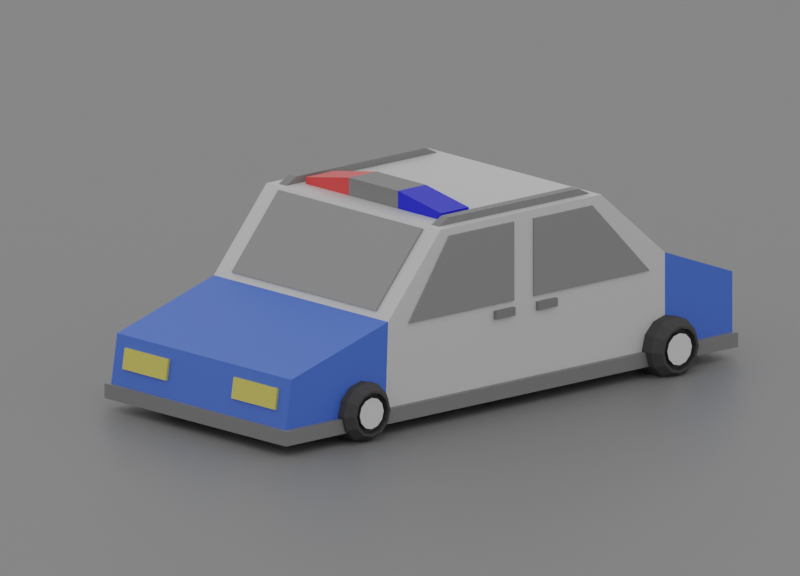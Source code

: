 # Source: Police_car.blend  (saved by Blender 2.92.15; exported with 4.5.12 LTS)
import bpy
from mathutils import Matrix  # noqa: F401  (used for matrix-valued properties, if any)

bpy.ops.wm.read_factory_settings(use_empty=True)
scene = bpy.context.scene
scene.name = 'Scene'

# ---- collections
col_collection = bpy.data.collections.new('Collection'); scene.collection.children.link(col_collection)

# ---- materials (node trees are filled in below, after node groups)
mat_material_007 = bpy.data.materials.new('Material.007')
mat_material_007.use_transparent_shadow = False
mat_material_008 = bpy.data.materials.new('Material.008')
mat_material_008.use_transparent_shadow = False
mat_material_001 = bpy.data.materials.new('Material.001')
mat_material_001.use_transparent_shadow = False
mat_material_006 = bpy.data.materials.new('Material.006')
mat_material_006.use_transparent_shadow = False
mat_material_005 = bpy.data.materials.new('Material.005')
mat_material_005.use_transparent_shadow = False
mat_material_004 = bpy.data.materials.new('Material.004')
mat_material_004.use_transparent_shadow = False
mat_material_002 = bpy.data.materials.new('Material.002')
mat_material_002.use_transparent_shadow = False
mat_tire_001 = bpy.data.materials.new('tire.001')
mat_tire_001.alpha_threshold = 0.0
mat_tire_001.use_transparent_shadow = False
mat_tire_001.diffuse_color = (0.07658, 0.07658, 0.07658, 1.0)
mat_tire_001.roughness = 0.5
mat_wheelhub_001 = bpy.data.materials.new('wheelhub.001')
mat_wheelhub_001.alpha_threshold = 0.0
mat_wheelhub_001.use_transparent_shadow = False
mat_wheelhub_001.roughness = 0.5
mat_axle_001 = bpy.data.materials.new('axle.001')
mat_axle_001.alpha_threshold = 0.0
mat_axle_001.use_transparent_shadow = False
mat_axle_001.diffuse_color = (0.06372, 0.06372, 0.06372, 1.0)
mat_axle_001.roughness = 0.5
mat_material_003 = bpy.data.materials.new('Material.003')
mat_material_003.use_transparent_shadow = False

# ---- material node trees
mat_material_007.use_nodes = True; mat_material_007.node_tree.nodes.clear()
_N = mat_material_007.node_tree.nodes; _L = mat_material_007.node_tree.links
n0 = _N.new('ShaderNodeBsdfPrincipled'); n0.name = 'Principled BSDF'; n0.location = (10, 300)
n0.distribution = 'GGX'
n0.subsurface_method = 'BURLEY'
n0.inputs[0].default_value = (0.06487, 0.1679, 0.8, 1.0)
n0.inputs[3].default_value = 1.45
n0.inputs[27].default_value = (0.0, 0.0, 0.0, 1.0)
n0.inputs[28].default_value = 1.0
n1 = _N.new('ShaderNodeOutputMaterial'); n1.name = 'Material Output'; n1.location = (300, 300)
_L.new(n0.outputs[0], n1.inputs[0])
n1.is_active_output = True
mat_material_008.use_nodes = True; mat_material_008.node_tree.nodes.clear()
_N = mat_material_008.node_tree.nodes; _L = mat_material_008.node_tree.links
n0 = _N.new('ShaderNodeBsdfPrincipled'); n0.name = 'Principled BSDF'; n0.location = (10, 300)
n0.distribution = 'GGX'
n0.subsurface_method = 'BURLEY'
n0.inputs[0].default_value = (0.6982, 0.6982, 0.6982, 1.0)
n0.inputs[3].default_value = 1.45
n0.inputs[27].default_value = (0.0, 0.0, 0.0, 1.0)
n0.inputs[28].default_value = 1.0
n1 = _N.new('ShaderNodeOutputMaterial'); n1.name = 'Material Output'; n1.location = (300, 300)
_L.new(n0.outputs[0], n1.inputs[0])
n1.is_active_output = True
mat_material_001.use_nodes = True; mat_material_001.node_tree.nodes.clear()
_N = mat_material_001.node_tree.nodes; _L = mat_material_001.node_tree.links
n0 = _N.new('ShaderNodeBsdfPrincipled'); n0.name = 'Principled BSDF'; n0.location = (10, 300)
n0.distribution = 'GGX'
n0.subsurface_method = 'BURLEY'
n0.inputs[0].default_value = (0.2883, 0.2883, 0.2883, 1.0)
n0.inputs[1].default_value = 0.06618
n0.inputs[2].default_value = 0.0
n0.inputs[3].default_value = 1.45
n0.inputs[27].default_value = (0.0, 0.0, 0.0, 1.0)
n0.inputs[28].default_value = 1.0
n1 = _N.new('ShaderNodeOutputMaterial'); n1.name = 'Material Output'; n1.location = (300, 300)
_L.new(n0.outputs[0], n1.inputs[0])
n1.is_active_output = True
mat_material_006.use_nodes = True; mat_material_006.node_tree.nodes.clear()
_N = mat_material_006.node_tree.nodes; _L = mat_material_006.node_tree.links
n0 = _N.new('ShaderNodeBsdfPrincipled'); n0.name = 'Principled BSDF'; n0.location = (10, 300)
n0.distribution = 'GGX'
n0.subsurface_method = 'BURLEY'
n0.inputs[0].default_value = (0.214, 0.214, 0.214, 1.0)
n0.inputs[3].default_value = 1.45
n0.inputs[27].default_value = (0.0, 0.0, 0.0, 1.0)
n0.inputs[28].default_value = 1.0
n1 = _N.new('ShaderNodeOutputMaterial'); n1.name = 'Material Output'; n1.location = (300, 300)
_L.new(n0.outputs[0], n1.inputs[0])
n1.is_active_output = True
mat_material_005.use_nodes = True; mat_material_005.node_tree.nodes.clear()
_N = mat_material_005.node_tree.nodes; _L = mat_material_005.node_tree.links
n0 = _N.new('ShaderNodeBsdfPrincipled'); n0.name = 'Principled BSDF'; n0.location = (10, 300)
n0.distribution = 'GGX'
n0.subsurface_method = 'BURLEY'
n0.inputs[0].default_value = (0.004721, 0.009658, 0.8, 1.0)
n0.inputs[3].default_value = 1.45
n0.inputs[27].default_value = (0.0, 0.0, 0.0, 1.0)
n0.inputs[28].default_value = 1.0
n1 = _N.new('ShaderNodeOutputMaterial'); n1.name = 'Material Output'; n1.location = (300, 300)
_L.new(n0.outputs[0], n1.inputs[0])
n1.is_active_output = True
mat_material_004.use_nodes = True; mat_material_004.node_tree.nodes.clear()
_N = mat_material_004.node_tree.nodes; _L = mat_material_004.node_tree.links
n0 = _N.new('ShaderNodeBsdfPrincipled'); n0.name = 'Principled BSDF'; n0.location = (10, 300)
n0.distribution = 'GGX'
n0.subsurface_method = 'BURLEY'
n0.inputs[0].default_value = (0.9047, 0.05781, 0.05781, 1.0)
n0.inputs[3].default_value = 1.45
n0.inputs[27].default_value = (0.0, 0.0, 0.0, 1.0)
n0.inputs[28].default_value = 1.0
n1 = _N.new('ShaderNodeOutputMaterial'); n1.name = 'Material Output'; n1.location = (300, 300)
_L.new(n0.outputs[0], n1.inputs[0])
n1.is_active_output = True
mat_material_002.use_nodes = True; mat_material_002.node_tree.nodes.clear()
_N = mat_material_002.node_tree.nodes; _L = mat_material_002.node_tree.links
n0 = _N.new('ShaderNodeBsdfPrincipled'); n0.name = 'Principled BSDF'; n0.location = (10, 300)
n0.distribution = 'GGX'
n0.subsurface_method = 'BURLEY'
n0.inputs[0].default_value = (0.8, 0.6861, 0.1371, 1.0)
n0.inputs[1].default_value = 0.1765
n0.inputs[3].default_value = 1.45
n0.inputs[27].default_value = (0.0, 0.0, 0.0, 1.0)
n0.inputs[28].default_value = 1.0
n1 = _N.new('ShaderNodeOutputMaterial'); n1.name = 'Material Output'; n1.location = (300, 300)
_L.new(n0.outputs[0], n1.inputs[0])
n1.is_active_output = True
mat_material_003.use_nodes = True; mat_material_003.node_tree.nodes.clear()
_N = mat_material_003.node_tree.nodes; _L = mat_material_003.node_tree.links
n0 = _N.new('ShaderNodeBsdfPrincipled'); n0.name = 'Principled BSDF'; n0.location = (10, 300)
n0.distribution = 'GGX'
n0.subsurface_method = 'BURLEY'
n0.inputs[0].default_value = (0.214, 0.214, 0.214, 1.0)
n0.inputs[3].default_value = 1.45
n0.inputs[27].default_value = (0.0, 0.0, 0.0, 1.0)
n0.inputs[28].default_value = 1.0
n1 = _N.new('ShaderNodeOutputMaterial'); n1.name = 'Material Output'; n1.location = (300, 300)
_L.new(n0.outputs[0], n1.inputs[0])
n1.is_active_output = True

# ---- world
world_world = bpy.data.worlds.new('World'); scene.world = world_world
world_world.use_nodes = True; world_world.node_tree.nodes.clear()
_N = world_world.node_tree.nodes; _L = world_world.node_tree.links
n0 = _N.new('ShaderNodeOutputWorld'); n0.name = 'World Output'; n0.location = (300, 300)
n1 = _N.new('ShaderNodeBackground'); n1.name = 'Background'; n1.location = (10, 300)
n1.inputs[0].default_value = (1.0, 1.0, 1.0, 1.0)
n1.inputs[1].default_value = 0.7
_L.new(n1.outputs[0], n0.inputs[0])
n0.is_active_output = True
world_world.color = (0.05088, 0.05088, 0.05088)
world_world.use_sun_shadow = False
world_world.sun_shadow_jitter_overblur = 0.0

# ---- cameras
cam_camera = bpy.data.cameras.new('Camera')
cam_camera.type = 'ORTHO'
cam_camera.ortho_scale = 7.4

# ---- meshes
me_cube_008 = bpy.data.meshes.new('Cube.008')
me_cube_008.from_pydata([(-1.0, -1.0, -1.0), (-1.0, -1.0, 0.6557), (-1.0, 1.0, -1.0), (-1.0, 1.0, 0.6557), (1.0, -1.0, -1.0), (1.0, -1.0, 0.6557), (1.0, 1.0, -1.0), (1.0, 1.0, 0.6557), (1.692, -1.0, -1.0), (1.658, -1.0, -0.112), (1.692, 1.0, -1.0), (1.658, 1.0, -0.112), (-1.797, -1.0, -1.0), (-1.797, -1.0, -0.0291), (-1.797, 1.0, -1.0), (-1.797, 1.0, -0.0291), (2.952, -1.0, -0.9996), (2.866, -1.0, -0.461), (2.952, 1.0, -0.9996), (2.866, 1.0, -0.461), (-2.64, -1.0, -1.0), (-2.64, -1.0, -0.353), (-2.64, 1.0, -1.0), (-2.64, 1.0, -0.353), (-1.78, -0.8568, -0.002368), (-1.023, -0.8568, 0.6511), (-1.78, 0.8568, -0.002368), (-1.023, 0.8568, 0.6511), (-1.74, -0.8568, -0.04793), (-0.9833, -0.8568, 0.6055), (-1.74, 0.8568, -0.04793), (-0.9833, 0.8568, 0.6055), (1.586, -0.8264, -0.08154), (1.002, -0.8264, 0.6028), (1.586, 0.8264, -0.08154), (1.002, 0.8264, 0.6028), (1.627, -0.8264, -0.04669), (1.043, -0.8264, 0.6377), (1.627, 0.8264, -0.04669), (1.043, 0.8264, 0.6377), (0.1, -1.017, -0.1666), (0.1, -1.017, 0.5857), (0.1, -0.85, -0.1666), (0.1, -0.85, 0.5857), (1.411, -1.017, -0.1666), (0.9, -1.017, 0.5857), (1.411, -0.85, -0.1666), (0.9, -0.85, 0.5857), (-1.592, -1.017, -0.1666), (-0.8777, -1.017, 0.5743), (-1.592, -0.85, -0.1666), (-0.8777, -0.85, 0.5743), (-0.15, -1.017, -0.1666), (-0.15, -1.017, 0.5743), (-0.15, -0.85, -0.1666), (-0.15, -0.85, 0.5743), (-1.592, 0.85, -0.1666), (-0.8777, 0.85, 0.5743), (-1.592, 1.017, -0.1666), (-0.8777, 1.017, 0.5743), (-0.15, 0.85, -0.1666), (-0.15, 0.85, 0.5743), (-0.15, 1.017, -0.1666), (-0.15, 1.017, 0.5743), (0.1, 0.85, -0.1666), (0.1, 0.85, 0.5857), (0.1, 1.017, -0.1666), (0.1, 1.017, 0.5857), (1.411, 0.85, -0.1666), (0.9, 0.85, 0.5857), (1.411, 1.017, -0.1666), (0.9, 1.017, 0.5857), (0.4062, -0.2811, 0.599), (0.4062, -0.2811, 0.8262), (0.4062, 0.2811, 0.599), (0.4062, 0.2811, 0.8262), (0.7538, -0.2811, 0.599), (0.7538, -0.2811, 0.8262), (0.7538, 0.2811, 0.599), (0.7538, 0.2811, 0.8262), (0.4062, 0.2811, 0.599), (0.4062, 0.2811, 0.8262), (0.4062, 0.7759, 0.599), (0.4062, 0.7759, 0.7214), (0.7538, 0.2811, 0.599), (0.7538, 0.2811, 0.8262), (0.7538, 0.7759, 0.599), (0.7538, 0.7759, 0.7214), (0.7538, -0.2811, 0.599), (0.7538, -0.2811, 0.8262), (0.7538, -0.7759, 0.599), (0.7538, -0.7759, 0.7214), (0.4062, -0.2811, 0.599), (0.4062, -0.2811, 0.8262), (0.4062, -0.7759, 0.599), (0.4062, -0.7759, 0.7214), (-0.8115, 0.8333, 0.6234), (-0.8115, 0.8333, 0.7234), (-0.8115, 0.9167, 0.6234), (-0.8115, 0.9167, 0.7234), (0.8115, 0.8333, 0.6234), (0.8115, 0.8333, 0.7234), (0.8115, 0.9167, 0.6234), (0.8115, 0.9167, 0.7234), (0.9446, 0.8333, 0.6234), (0.9446, 0.8333, 0.6532), (0.9446, 0.9167, 0.6234), (0.9446, 0.9167, 0.6532), (-0.9477, 0.8333, 0.6234), (-0.9477, 0.8333, 0.6578), (-0.9477, 0.9167, 0.6234), (-0.9477, 0.9167, 0.6578), (-0.8115, -0.9167, 0.6234), (-0.8115, -0.9167, 0.7234), (-0.8115, -0.8333, 0.6234), (-0.8115, -0.8333, 0.7234), (0.8115, -0.9167, 0.6234), (0.8115, -0.9167, 0.7234), (0.8115, -0.8333, 0.6234), (0.8115, -0.8333, 0.7234), (0.9446, -0.9167, 0.6234), (0.9446, -0.9167, 0.6532), (0.9446, -0.8333, 0.6234), (0.9446, -0.8333, 0.6532), (-0.9477, -0.9167, 0.6234), (-0.9477, -0.9167, 0.6578), (-0.9477, -0.8333, 0.6234), (-0.9477, -0.8333, 0.6578), (-2.666, -1.042, -1.07), (-2.666, -1.042, -0.93), (-2.666, 1.042, -1.07), (-2.666, 1.042, -0.93), (2.979, -1.042, -1.07), (2.979, -1.042, -0.93), (2.979, 1.042, -1.07), (2.979, 1.042, -0.93), (0.1016, -1.033, -0.3066), (0.1016, -1.033, -0.2266), (0.1016, -0.8667, -0.3066), (0.1016, -0.8667, -0.2266), (0.3416, -1.033, -0.3066), (0.3416, -1.033, -0.2266), (0.3416, -0.8667, -0.3066), (0.3416, -0.8667, -0.2266), (-0.4264, -1.033, -0.3066), (-0.4264, -1.033, -0.2266), (-0.4264, -0.8667, -0.3066), (-0.4264, -0.8667, -0.2266), (-0.1864, -1.033, -0.3066), (-0.1864, -1.033, -0.2266), (-0.1864, -0.8667, -0.3066), (-0.1864, -0.8667, -0.2266), (0.1016, 0.8667, -0.3066), (0.1016, 0.8667, -0.2266), (0.1016, 1.033, -0.3066), (0.1016, 1.033, -0.2266), (0.3416, 0.8667, -0.3066), (0.3416, 0.8667, -0.2266), (0.3416, 1.033, -0.3066), (0.3416, 1.033, -0.2266), (-0.4264, 0.8667, -0.3066), (-0.4264, 0.8667, -0.2266), (-0.4264, 1.033, -0.3066), (-0.4264, 1.033, -0.2266), (-0.1864, 0.8667, -0.3066), (-0.1864, 0.8667, -0.2266), (-0.1864, 1.033, -0.3066), (-0.1864, 1.033, -0.2266), (2.84, -0.875, -0.7775), (2.811, -0.875, -0.5797), (2.84, -0.375, -0.7775), (2.811, -0.375, -0.5797), (2.939, -0.875, -0.7626), (2.909, -0.875, -0.5648), (2.939, -0.375, -0.7626), (2.909, -0.375, -0.5648), (2.84, 0.375, -0.7775), (2.811, 0.375, -0.5797), (2.84, 0.875, -0.7775), (2.811, 0.875, -0.5797), (2.939, 0.375, -0.7626), (2.909, 0.375, -0.5648), (2.939, 0.875, -0.7626), (2.909, 0.875, -0.5648), (-2.677, -0.875, -0.7711), (-2.677, -0.875, -0.5711), (-2.677, -0.375, -0.7711), (-2.677, -0.375, -0.5711), (-2.577, -0.875, -0.7711), (-2.577, -0.875, -0.5711), (-2.577, -0.375, -0.7711), (-2.577, -0.375, -0.5711), (-2.677, 0.375, -0.7711), (-2.677, 0.375, -0.5711), (-2.677, 0.875, -0.7711), (-2.677, 0.875, -0.5711), (-2.577, 0.375, -0.7711), (-2.577, 0.375, -0.5711), (-2.577, 0.875, -0.7711), (-2.577, 0.875, -0.5711), (2.0, 0.7713, -1.185), (2.0, 1.065, -1.185), (1.858, 0.7713, -1.146), (1.858, 1.065, -1.146), (1.754, 0.7713, -1.042), (1.754, 1.065, -1.042), (1.715, 0.7713, -0.9), (1.715, 1.065, -0.9), (1.754, 0.7713, -0.7577), (1.754, 1.065, -0.7577), (1.858, 0.7713, -0.6536), (1.858, 1.065, -0.6536), (2.0, 0.7713, -0.6155), (2.0, 1.065, -0.6155), (2.142, 0.7713, -0.6536), (2.142, 1.065, -0.6536), (2.246, 0.7713, -0.7577), (2.246, 1.065, -0.7577), (2.285, 0.7713, -0.9), (2.285, 1.065, -0.9), (2.246, 0.7713, -1.042), (2.246, 1.065, -1.042), (2.142, 0.7713, -1.146), (2.142, 1.065, -1.146), (1.889, 1.139, -1.092), (2.0, 1.139, -1.121), (1.808, 1.139, -1.011), (1.779, 1.139, -0.9), (1.808, 1.139, -0.7894), (1.889, 1.139, -0.7084), (2.0, 1.139, -0.6787), (2.111, 1.139, -0.7084), (2.192, 1.139, -0.7894), (2.221, 1.139, -0.9), (2.192, 1.139, -1.011), (2.111, 1.139, -1.092), (1.901, 1.139, -1.071), (2.0, 1.139, -1.098), (1.829, 1.139, -0.9988), (1.802, 1.139, -0.9), (1.829, 1.139, -0.8012), (1.901, 1.139, -0.7288), (2.0, 1.139, -0.7023), (2.099, 1.139, -0.7288), (2.171, 1.139, -0.8012), (2.198, 1.139, -0.9), (2.171, 1.139, -0.9988), (2.099, 1.139, -1.071), (1.901, 1.083, -1.071), (2.0, 1.083, -1.098), (1.829, 1.083, -0.9988), (1.802, 1.083, -0.9), (1.829, 1.083, -0.8012), (1.901, 1.083, -0.7288), (2.0, 1.083, -0.7023), (2.099, 1.083, -0.7288), (2.171, 1.083, -0.8012), (2.198, 1.083, -0.9), (2.171, 1.083, -0.9988), (2.099, 1.083, -1.071), (1.926, 1.083, -1.029), (2.0, 1.083, -1.049), (1.871, 1.083, -0.9743), (1.851, 1.083, -0.9), (1.871, 1.083, -0.8257), (1.926, 1.083, -0.7713), (2.0, 1.083, -0.7514), (2.074, 1.083, -0.7713), (2.129, 1.083, -0.8257), (2.149, 1.083, -0.9), (2.129, 1.083, -0.9743), (2.074, 1.083, -1.029), (1.926, 1.126, -1.029), (2.0, 1.126, -1.049), (1.871, 1.126, -0.9743), (1.851, 1.126, -0.9), (1.871, 1.126, -0.8257), (1.926, 1.126, -0.7713), (2.0, 1.126, -0.7514), (2.074, 1.126, -0.7713), (2.129, 1.126, -0.8257), (2.149, 1.126, -0.9), (2.129, 1.126, -0.9743), (2.074, 1.126, -1.029), (2.009, -0.859, -0.9564), (2.009, 0.9439, -0.9564), (1.958, -0.859, -0.9194), (1.958, 0.9439, -0.9194), (1.977, -0.859, -0.8596), (1.977, 0.9439, -0.8596), (2.04, -0.859, -0.8596), (2.04, 0.9439, -0.8596), (2.06, -0.859, -0.9194), (2.06, 0.9439, -0.9194), (2.0, -0.7809, -1.185), (2.0, -1.075, -1.185), (2.142, -0.7809, -1.146), (2.142, -1.075, -1.146), (2.246, -0.7809, -1.042), (2.246, -1.075, -1.042), (2.285, -0.7809, -0.9), (2.285, -1.075, -0.9), (2.246, -0.7809, -0.7577), (2.246, -1.075, -0.7577), (2.142, -0.7809, -0.6536), (2.142, -1.075, -0.6536), (2.0, -0.7809, -0.6155), (2.0, -1.075, -0.6155), (1.858, -0.7809, -0.6536), (1.858, -1.075, -0.6536), (1.754, -0.7809, -0.7577), (1.754, -1.075, -0.7577), (1.715, -0.7809, -0.9), (1.715, -1.075, -0.9), (1.754, -0.7809, -1.042), (1.754, -1.075, -1.042), (1.858, -0.7809, -1.146), (1.858, -1.075, -1.146), (2.111, -1.148, -1.092), (2.0, -1.148, -1.121), (2.192, -1.148, -1.011), (2.221, -1.148, -0.9), (2.192, -1.148, -0.7894), (2.111, -1.148, -0.7084), (2.0, -1.148, -0.6787), (1.889, -1.148, -0.7084), (1.808, -1.148, -0.7894), (1.779, -1.148, -0.9), (1.808, -1.148, -1.011), (1.889, -1.148, -1.092), (2.099, -1.148, -1.071), (2.0, -1.148, -1.098), (2.171, -1.148, -0.9988), (2.198, -1.148, -0.9), (2.171, -1.148, -0.8012), (2.099, -1.148, -0.7288), (2.0, -1.148, -0.7023), (1.901, -1.148, -0.7288), (1.829, -1.148, -0.8012), (1.802, -1.148, -0.9), (1.829, -1.148, -0.9988), (1.901, -1.148, -1.071), (2.099, -1.092, -1.071), (2.0, -1.092, -1.098), (2.171, -1.092, -0.9988), (2.198, -1.092, -0.9), (2.171, -1.092, -0.8012), (2.099, -1.092, -0.7288), (2.0, -1.092, -0.7023), (1.901, -1.092, -0.7288), (1.829, -1.092, -0.8012), (1.802, -1.092, -0.9), (1.829, -1.092, -0.9988), (1.901, -1.092, -1.071), (2.074, -1.092, -1.029), (2.0, -1.092, -1.049), (2.129, -1.092, -0.9743), (2.149, -1.092, -0.9), (2.129, -1.092, -0.8257), (2.074, -1.092, -0.7713), (2.0, -1.092, -0.7514), (1.926, -1.092, -0.7713), (1.871, -1.092, -0.8257), (1.851, -1.092, -0.9), (1.871, -1.092, -0.9743), (1.926, -1.092, -1.029), (2.074, -1.136, -1.029), (2.0, -1.136, -1.049), (2.129, -1.136, -0.9743), (2.149, -1.136, -0.9), (2.129, -1.136, -0.8257), (2.074, -1.136, -0.7713), (2.0, -1.136, -0.7514), (1.926, -1.136, -0.7713), (1.871, -1.136, -0.8257), (1.851, -1.136, -0.9), (1.871, -1.136, -0.9743), (1.926, -1.136, -1.029), (-1.8, 0.8023, -1.211), (-1.8, 1.104, -1.211), (-1.946, 0.8023, -1.171), (-1.946, 1.104, -1.171), (-2.053, 0.8023, -1.064), (-2.053, 1.104, -1.064), (-2.093, 0.8023, -0.9178), (-2.093, 1.104, -0.9178), (-2.053, 0.8023, -0.7715), (-2.053, 1.104, -0.7715), (-1.946, 0.8023, -0.6643), (-1.946, 1.104, -0.6643), (-1.8, 0.8023, -0.6251), (-1.8, 1.104, -0.6251), (-1.654, 0.8023, -0.6643), (-1.654, 1.104, -0.6643), (-1.547, 0.8023, -0.7715), (-1.547, 1.104, -0.7715), (-1.507, 0.8023, -0.9178), (-1.507, 1.104, -0.9178), (-1.547, 0.8023, -1.064), (-1.547, 1.104, -1.064), (-1.654, 0.8023, -1.171), (-1.654, 1.104, -1.171), (-1.914, 1.18, -1.115), (-1.8, 1.18, -1.145), (-1.997, 1.18, -1.032), (-2.028, 1.18, -0.9178), (-1.997, 1.18, -0.804), (-1.914, 1.18, -0.7207), (-1.8, 1.18, -0.6902), (-1.686, 1.18, -0.7207), (-1.603, 1.18, -0.804), (-1.572, 1.18, -0.9178), (-1.603, 1.18, -1.032), (-1.686, 1.18, -1.115), (-1.902, 1.18, -1.094), (-1.8, 1.18, -1.121), (-1.976, 1.18, -1.019), (-2.003, 1.18, -0.9178), (-1.976, 1.18, -0.8161), (-1.902, 1.18, -0.7417), (-1.8, 1.18, -0.7145), (-1.698, 1.18, -0.7417), (-1.624, 1.18, -0.8161), (-1.597, 1.18, -0.9178), (-1.624, 1.18, -1.019), (-1.698, 1.18, -1.094), (-1.902, 1.123, -1.094), (-1.8, 1.123, -1.121), (-1.976, 1.123, -1.019), (-2.003, 1.123, -0.9178), (-1.976, 1.123, -0.8161), (-1.902, 1.123, -0.7417), (-1.8, 1.123, -0.7145), (-1.698, 1.123, -0.7417), (-1.624, 1.123, -0.8161), (-1.597, 1.123, -0.9178), (-1.624, 1.123, -1.019), (-1.698, 1.123, -1.094), (-1.876, 1.123, -1.05), (-1.8, 1.123, -1.071), (-1.932, 1.123, -0.9943), (-1.953, 1.123, -0.9178), (-1.932, 1.123, -0.8414), (-1.876, 1.123, -0.7854), (-1.8, 1.123, -0.7649), (-1.724, 1.123, -0.7854), (-1.668, 1.123, -0.8414), (-1.647, 1.123, -0.9178), (-1.668, 1.123, -0.9943), (-1.724, 1.123, -1.05), (-1.876, 1.167, -1.05), (-1.8, 1.167, -1.071), (-1.932, 1.167, -0.9943), (-1.953, 1.167, -0.9178), (-1.932, 1.167, -0.8414), (-1.876, 1.167, -0.7854), (-1.8, 1.167, -0.7649), (-1.724, 1.167, -0.7854), (-1.668, 1.167, -0.8414), (-1.647, 1.167, -0.9178), (-1.668, 1.167, -0.9943), (-1.724, 1.167, -1.05), (-1.791, -0.8747, -0.9758), (-1.791, 0.9799, -0.9758), (-1.843, -0.8747, -0.9378), (-1.843, 0.9799, -0.9378), (-1.823, -0.8747, -0.8763), (-1.823, 0.9799, -0.8763), (-1.759, -0.8747, -0.8763), (-1.759, 0.9799, -0.8763), (-1.739, -0.8747, -0.9378), (-1.739, 0.9799, -0.9378), (-1.8, -0.7944, -1.211), (-1.8, -1.097, -1.211), (-1.654, -0.7944, -1.171), (-1.654, -1.097, -1.171), (-1.547, -0.7944, -1.064), (-1.547, -1.097, -1.064), (-1.507, -0.7944, -0.9178), (-1.507, -1.097, -0.9178), (-1.547, -0.7944, -0.7715), (-1.547, -1.097, -0.7715), (-1.654, -0.7944, -0.6643), (-1.654, -1.097, -0.6643), (-1.8, -0.7944, -0.6251), (-1.8, -1.097, -0.6251), (-1.946, -0.7944, -0.6643), (-1.946, -1.097, -0.6643), (-2.053, -0.7944, -0.7715), (-2.053, -1.097, -0.7715), (-2.093, -0.7944, -0.9178), (-2.093, -1.097, -0.9178), (-2.053, -0.7944, -1.064), (-2.053, -1.097, -1.064), (-1.946, -0.7944, -1.171), (-1.946, -1.097, -1.171), (-1.686, -1.172, -1.115), (-1.8, -1.172, -1.145), (-1.603, -1.172, -1.032), (-1.572, -1.172, -0.9178), (-1.603, -1.172, -0.804), (-1.686, -1.172, -0.7207), (-1.8, -1.172, -0.6902), (-1.914, -1.172, -0.7207), (-1.997, -1.172, -0.804), (-2.028, -1.172, -0.9178), (-1.997, -1.172, -1.032), (-1.914, -1.172, -1.115), (-1.698, -1.172, -1.094), (-1.8, -1.172, -1.121), (-1.624, -1.172, -1.019), (-1.597, -1.172, -0.9178), (-1.624, -1.172, -0.8161), (-1.698, -1.172, -0.7417), (-1.8, -1.172, -0.7145), (-1.902, -1.172, -0.7417), (-1.976, -1.172, -0.8161), (-2.003, -1.172, -0.9178), (-1.976, -1.172, -1.019), (-1.902, -1.172, -1.094), (-1.698, -1.115, -1.094), (-1.8, -1.115, -1.121), (-1.624, -1.115, -1.019), (-1.597, -1.115, -0.9178), (-1.624, -1.115, -0.8161), (-1.698, -1.115, -0.7417), (-1.8, -1.115, -0.7145), (-1.902, -1.115, -0.7417), (-1.976, -1.115, -0.8161), (-2.003, -1.115, -0.9178), (-1.976, -1.115, -1.019), (-1.902, -1.115, -1.094), (-1.724, -1.115, -1.05), (-1.8, -1.115, -1.071), (-1.668, -1.115, -0.9943), (-1.647, -1.115, -0.9178), (-1.668, -1.115, -0.8414), (-1.724, -1.115, -0.7854), (-1.8, -1.115, -0.7649), (-1.876, -1.115, -0.7854), (-1.932, -1.115, -0.8414), (-1.953, -1.115, -0.9178), (-1.932, -1.115, -0.9943), (-1.876, -1.115, -1.05), (-1.724, -1.159, -1.05), (-1.8, -1.159, -1.071), (-1.668, -1.159, -0.9943), (-1.647, -1.159, -0.9178), (-1.668, -1.159, -0.8414), (-1.724, -1.159, -0.7854), (-1.8, -1.159, -0.7649), (-1.876, -1.159, -0.7854), (-1.932, -1.159, -0.8414), (-1.953, -1.159, -0.9178), (-1.932, -1.159, -0.9943), (-1.876, -1.159, -1.05)], [], [(3, 2, 14, 15), (2, 3, 7, 6), (7, 5, 9, 11), (4, 5, 1, 0), (2, 6, 4, 0), (7, 3, 1, 5), (11, 9, 17, 19), (6, 7, 11, 10), (5, 4, 8, 9), (4, 6, 10, 8), (14, 12, 20, 22), (0, 1, 13, 12), (1, 3, 15, 13), (2, 0, 12, 14), (18, 19, 17, 16), (10, 11, 19, 18), (9, 8, 16, 17), (8, 10, 18, 16), (20, 21, 23, 22), (15, 14, 22, 23), (12, 13, 21, 20), (13, 15, 23, 21), (24, 25, 27, 26), (26, 27, 31, 30), (30, 31, 29, 28), (28, 29, 25, 24), (26, 30, 28, 24), (31, 27, 25, 29), (32, 33, 35, 34), (34, 35, 39, 38), (38, 39, 37, 36), (36, 37, 33, 32), (34, 38, 36, 32), (39, 35, 33, 37), (40, 41, 43, 42), (42, 43, 47, 46), (46, 47, 45, 44), (44, 45, 41, 40), (42, 46, 44, 40), (47, 43, 41, 45), (48, 49, 51, 50), (50, 51, 55, 54), (54, 55, 53, 52), (52, 53, 49, 48), (50, 54, 52, 48), (55, 51, 49, 53), (56, 57, 59, 58), (58, 59, 63, 62), (62, 63, 61, 60), (60, 61, 57, 56), (58, 62, 60, 56), (63, 59, 57, 61), (64, 65, 67, 66), (66, 67, 71, 70), (70, 71, 69, 68), (68, 69, 65, 64), (66, 70, 68, 64), (71, 67, 65, 69), (72, 73, 75, 74), (74, 75, 79, 78), (78, 79, 77, 76), (76, 77, 73, 72), (74, 78, 76, 72), (79, 75, 73, 77), (80, 81, 83, 82), (82, 83, 87, 86), (86, 87, 85, 84), (84, 85, 81, 80), (82, 86, 84, 80), (87, 83, 81, 85), (88, 89, 91, 90), (90, 91, 95, 94), (94, 95, 93, 92), (92, 93, 89, 88), (90, 94, 92, 88), (95, 91, 89, 93), (97, 99, 111, 109), (98, 99, 103, 102), (101, 100, 104, 105), (100, 101, 97, 96), (98, 102, 100, 96), (103, 99, 97, 101), (106, 107, 105, 104), (100, 102, 106, 104), (103, 101, 105, 107), (102, 103, 107, 106), (108, 109, 111, 110), (98, 96, 108, 110), (99, 98, 110, 111), (96, 97, 109, 108), (113, 115, 127, 125), (114, 115, 119, 118), (117, 116, 120, 121), (116, 117, 113, 112), (114, 118, 116, 112), (119, 115, 113, 117), (122, 123, 121, 120), (116, 118, 122, 120), (119, 117, 121, 123), (118, 119, 123, 122), (124, 125, 127, 126), (114, 112, 124, 126), (115, 114, 126, 127), (112, 113, 125, 124), (128, 129, 131, 130), (130, 131, 135, 134), (134, 135, 133, 132), (132, 133, 129, 128), (130, 134, 132, 128), (135, 131, 129, 133), (136, 137, 139, 138), (138, 139, 143, 142), (142, 143, 141, 140), (140, 141, 137, 136), (138, 142, 140, 136), (143, 139, 137, 141), (144, 145, 147, 146), (146, 147, 151, 150), (150, 151, 149, 148), (148, 149, 145, 144), (146, 150, 148, 144), (151, 147, 145, 149), (152, 153, 155, 154), (154, 155, 159, 158), (158, 159, 157, 156), (156, 157, 153, 152), (154, 158, 156, 152), (159, 155, 153, 157), (160, 161, 163, 162), (162, 163, 167, 166), (166, 167, 165, 164), (164, 165, 161, 160), (162, 166, 164, 160), (167, 163, 161, 165), (168, 169, 171, 170), (170, 171, 175, 174), (174, 175, 173, 172), (172, 173, 169, 168), (170, 174, 172, 168), (175, 171, 169, 173), (176, 177, 179, 178), (178, 179, 183, 182), (182, 183, 181, 180), (180, 181, 177, 176), (178, 182, 180, 176), (183, 179, 177, 181), (184, 185, 187, 186), (186, 187, 191, 190), (190, 191, 189, 188), (188, 189, 185, 184), (186, 190, 188, 184), (191, 187, 185, 189), (192, 193, 195, 194), (194, 195, 199, 198), (198, 199, 197, 196), (196, 197, 193, 192), (194, 198, 196, 192), (199, 195, 193, 197), (200, 201, 203, 202), (202, 203, 205, 204), (204, 205, 207, 206), (206, 207, 209, 208), (208, 209, 211, 210), (210, 211, 213, 212), (212, 213, 215, 214), (214, 215, 217, 216), (216, 217, 219, 218), (218, 219, 221, 220), (209, 207, 227, 228), (220, 221, 223, 222), (222, 223, 201, 200), (200, 202, 204, 206, 208, 210, 212, 214, 216, 218, 220, 222), (227, 226, 238, 239), (201, 223, 235, 225), (203, 201, 225, 224), (207, 205, 226, 227), (223, 221, 234, 235), (205, 203, 224, 226), (221, 219, 233, 234), (219, 217, 232, 233), (217, 215, 231, 232), (215, 213, 230, 231), (213, 211, 229, 230), (211, 209, 228, 229), (239, 238, 250, 251), (234, 233, 245, 246), (231, 230, 242, 243), (228, 227, 239, 240), (235, 234, 246, 247), (224, 225, 237, 236), (232, 231, 243, 244), (229, 228, 240, 241), (225, 235, 247, 237), (226, 224, 236, 238), (233, 232, 244, 245), (230, 229, 241, 242), (254, 253, 265, 266), (246, 245, 257, 258), (243, 242, 254, 255), (240, 239, 251, 252), (247, 246, 258, 259), (236, 237, 249, 248), (244, 243, 255, 256), (241, 240, 252, 253), (237, 247, 259, 249), (238, 236, 248, 250), (245, 244, 256, 257), (242, 241, 253, 254), (266, 265, 277, 278), (251, 250, 262, 263), (258, 257, 269, 270), (255, 254, 266, 267), (252, 251, 263, 264), (259, 258, 270, 271), (248, 249, 261, 260), (256, 255, 267, 268), (253, 252, 264, 265), (249, 259, 271, 261), (250, 248, 260, 262), (257, 256, 268, 269), (272, 273, 283, 282, 281, 280, 279, 278, 277, 276, 275, 274), (263, 262, 274, 275), (270, 269, 281, 282), (267, 266, 278, 279), (264, 263, 275, 276), (271, 270, 282, 283), (260, 261, 273, 272), (268, 267, 279, 280), (265, 264, 276, 277), (261, 271, 283, 273), (262, 260, 272, 274), (269, 268, 280, 281), (284, 285, 287, 286), (286, 287, 289, 288), (288, 289, 291, 290), (287, 285, 293, 291, 289), (290, 291, 293, 292), (292, 293, 285, 284), (284, 286, 288, 290, 292), (294, 295, 297, 296), (296, 297, 299, 298), (298, 299, 301, 300), (300, 301, 303, 302), (302, 303, 305, 304), (304, 305, 307, 306), (306, 307, 309, 308), (308, 309, 311, 310), (310, 311, 313, 312), (312, 313, 315, 314), (303, 301, 321, 322), (314, 315, 317, 316), (316, 317, 295, 294), (294, 296, 298, 300, 302, 304, 306, 308, 310, 312, 314, 316), (321, 320, 332, 333), (295, 317, 329, 319), (297, 295, 319, 318), (301, 299, 320, 321), (317, 315, 328, 329), (299, 297, 318, 320), (315, 313, 327, 328), (313, 311, 326, 327), (311, 309, 325, 326), (309, 307, 324, 325), (307, 305, 323, 324), (305, 303, 322, 323), (333, 332, 344, 345), (328, 327, 339, 340), (325, 324, 336, 337), (322, 321, 333, 334), (329, 328, 340, 341), (318, 319, 331, 330), (326, 325, 337, 338), (323, 322, 334, 335), (319, 329, 341, 331), (320, 318, 330, 332), (327, 326, 338, 339), (324, 323, 335, 336), (348, 347, 359, 360), (340, 339, 351, 352), (337, 336, 348, 349), (334, 333, 345, 346), (341, 340, 352, 353), (330, 331, 343, 342), (338, 337, 349, 350), (335, 334, 346, 347), (331, 341, 353, 343), (332, 330, 342, 344), (339, 338, 350, 351), (336, 335, 347, 348), (360, 359, 371, 372), (345, 344, 356, 357), (352, 351, 363, 364), (349, 348, 360, 361), (346, 345, 357, 358), (353, 352, 364, 365), (342, 343, 355, 354), (350, 349, 361, 362), (347, 346, 358, 359), (343, 353, 365, 355), (344, 342, 354, 356), (351, 350, 362, 363), (366, 367, 377, 376, 375, 374, 373, 372, 371, 370, 369, 368), (357, 356, 368, 369), (364, 363, 375, 376), (361, 360, 372, 373), (358, 357, 369, 370), (365, 364, 376, 377), (354, 355, 367, 366), (362, 361, 373, 374), (359, 358, 370, 371), (355, 365, 377, 367), (356, 354, 366, 368), (363, 362, 374, 375), (378, 379, 381, 380), (380, 381, 383, 382), (382, 383, 385, 384), (384, 385, 387, 386), (386, 387, 389, 388), (388, 389, 391, 390), (390, 391, 393, 392), (392, 393, 395, 394), (394, 395, 397, 396), (396, 397, 399, 398), (387, 385, 405, 406), (398, 399, 401, 400), (400, 401, 379, 378), (378, 380, 382, 384, 386, 388, 390, 392, 394, 396, 398, 400), (405, 404, 416, 417), (379, 401, 413, 403), (381, 379, 403, 402), (385, 383, 404, 405), (401, 399, 412, 413), (383, 381, 402, 404), (399, 397, 411, 412), (397, 395, 410, 411), (395, 393, 409, 410), (393, 391, 408, 409), (391, 389, 407, 408), (389, 387, 406, 407), (417, 416, 428, 429), (412, 411, 423, 424), (409, 408, 420, 421), (406, 405, 417, 418), (413, 412, 424, 425), (402, 403, 415, 414), (410, 409, 421, 422), (407, 406, 418, 419), (403, 413, 425, 415), (404, 402, 414, 416), (411, 410, 422, 423), (408, 407, 419, 420), (432, 431, 443, 444), (424, 423, 435, 436), (421, 420, 432, 433), (418, 417, 429, 430), (425, 424, 436, 437), (414, 415, 427, 426), (422, 421, 433, 434), (419, 418, 430, 431), (415, 425, 437, 427), (416, 414, 426, 428), (423, 422, 434, 435), (420, 419, 431, 432), (444, 443, 455, 456), (429, 428, 440, 441), (436, 435, 447, 448), (433, 432, 444, 445), (430, 429, 441, 442), (437, 436, 448, 449), (426, 427, 439, 438), (434, 433, 445, 446), (431, 430, 442, 443), (427, 437, 449, 439), (428, 426, 438, 440), (435, 434, 446, 447), (450, 451, 461, 460, 459, 458, 457, 456, 455, 454, 453, 452), (441, 440, 452, 453), (448, 447, 459, 460), (445, 444, 456, 457), (442, 441, 453, 454), (449, 448, 460, 461), (438, 439, 451, 450), (446, 445, 457, 458), (443, 442, 454, 455), (439, 449, 461, 451), (440, 438, 450, 452), (447, 446, 458, 459), (462, 463, 465, 464), (464, 465, 467, 466), (466, 467, 469, 468), (465, 463, 471, 469, 467), (468, 469, 471, 470), (470, 471, 463, 462), (462, 464, 466, 468, 470), (472, 473, 475, 474), (474, 475, 477, 476), (476, 477, 479, 478), (478, 479, 481, 480), (480, 481, 483, 482), (482, 483, 485, 484), (484, 485, 487, 486), (486, 487, 489, 488), (488, 489, 491, 490), (490, 491, 493, 492), (481, 479, 499, 500), (492, 493, 495, 494), (494, 495, 473, 472), (472, 474, 476, 478, 480, 482, 484, 486, 488, 490, 492, 494), (499, 498, 510, 511), (473, 495, 507, 497), (475, 473, 497, 496), (479, 477, 498, 499), (495, 493, 506, 507), (477, 475, 496, 498), (493, 491, 505, 506), (491, 489, 504, 505), (489, 487, 503, 504), (487, 485, 502, 503), (485, 483, 501, 502), (483, 481, 500, 501), (511, 510, 522, 523), (506, 505, 517, 518), (503, 502, 514, 515), (500, 499, 511, 512), (507, 506, 518, 519), (496, 497, 509, 508), (504, 503, 515, 516), (501, 500, 512, 513), (497, 507, 519, 509), (498, 496, 508, 510), (505, 504, 516, 517), (502, 501, 513, 514), (526, 525, 537, 538), (518, 517, 529, 530), (515, 514, 526, 527), (512, 511, 523, 524), (519, 518, 530, 531), (508, 509, 521, 520), (516, 515, 527, 528), (513, 512, 524, 525), (509, 519, 531, 521), (510, 508, 520, 522), (517, 516, 528, 529), (514, 513, 525, 526), (538, 537, 549, 550), (523, 522, 534, 535), (530, 529, 541, 542), (527, 526, 538, 539), (524, 523, 535, 536), (531, 530, 542, 543), (520, 521, 533, 532), (528, 527, 539, 540), (525, 524, 536, 537), (521, 531, 543, 533), (522, 520, 532, 534), (529, 528, 540, 541), (544, 545, 555, 554, 553, 552, 551, 550, 549, 548, 547, 546), (535, 534, 546, 547), (542, 541, 553, 554), (539, 538, 550, 551), (536, 535, 547, 548), (543, 542, 554, 555), (532, 533, 545, 544), (540, 539, 551, 552), (537, 536, 548, 549), (533, 543, 555, 545), (534, 532, 544, 546), (541, 540, 552, 553)])
me_cube_008.polygons.foreach_set('material_index', [1, 1, 1, 1, 0, 1, 0, 1, 1, 0, 0, 1, 1, 0, 0, 0, 0, 0, 0, 0, 0, 0, 2, 2, 2, 2, 2, 2, 2, 2, 2, 2, 2, 2, 2, 2, 2, 2, 2, 2, 2, 2, 2, 2, 2, 2, 2, 2, 2, 2, 2, 2, 2, 2, 2, 2, 2, 2, 3, 3, 3, 3, 3, 3, 4, 4, 4, 4, 4, 4, 5, 5, 5, 5, 5, 5, 3, 3, 3, 3, 3, 3, 3, 3, 3, 3, 3, 3, 3, 3, 3, 3, 3, 3, 3, 3, 3, 3, 3, 3, 3, 3, 3, 3, 3, 3, 3, 3, 3, 3, 3, 3, 3, 3, 3, 3, 3, 3, 3, 3, 3, 3, 3, 3, 3, 3, 3, 3, 3, 3, 3, 3, 3, 3, 6, 6, 6, 6, 6, 6, 6, 6, 6, 6, 6, 6, 5, 5, 5, 5, 5, 5, 5, 5, 5, 5, 5, 5, 7, 7, 7, 7, 7, 7, 7, 7, 7, 7, 7, 7, 7, 7, 7, 7, 7, 7, 7, 7, 7, 7, 7, 7, 7, 7, 7, 7, 7, 7, 7, 7, 7, 7, 7, 7, 7, 7, 7, 7, 7, 7, 7, 7, 7, 7, 7, 7, 7, 7, 7, 7, 7, 7, 7, 7, 7, 7, 7, 7, 7, 7, 8, 7, 7, 7, 7, 7, 7, 7, 7, 7, 7, 7, 9, 9, 9, 9, 9, 9, 9, 7, 7, 7, 7, 7, 7, 7, 7, 7, 7, 7, 7, 7, 7, 7, 7, 7, 7, 7, 7, 7, 7, 7, 7, 7, 7, 7, 7, 7, 7, 7, 7, 7, 7, 7, 7, 7, 7, 7, 7, 7, 7, 7, 7, 7, 7, 7, 7, 7, 7, 7, 7, 7, 7, 7, 7, 7, 7, 7, 7, 7, 7, 8, 7, 7, 7, 7, 7, 7, 7, 7, 7, 7, 7, 7, 7, 7, 7, 7, 7, 7, 7, 7, 7, 7, 7, 7, 7, 7, 7, 7, 7, 7, 7, 7, 7, 7, 7, 7, 7, 7, 7, 7, 7, 7, 7, 7, 7, 7, 7, 7, 7, 7, 7, 7, 7, 7, 7, 7, 7, 7, 7, 7, 7, 7, 7, 7, 7, 7, 7, 7, 7, 7, 7, 7, 7, 8, 7, 7, 7, 7, 7, 7, 7, 7, 7, 7, 7, 9, 9, 9, 9, 9, 9, 9, 7, 7, 7, 7, 7, 7, 7, 7, 7, 7, 7, 7, 7, 7, 7, 7, 7, 7, 7, 7, 7, 7, 7, 7, 7, 7, 7, 7, 7, 7, 7, 7, 7, 7, 7, 7, 7, 7, 7, 7, 7, 7, 7, 7, 7, 7, 7, 7, 7, 7, 7, 7, 7, 7, 7, 7, 7, 7, 7, 7, 7, 7, 8, 7, 7, 7, 7, 7, 7, 7, 7, 7, 7, 7])
_uv = me_cube_008.uv_layers.new(name='UVMap')
_uv.uv.foreach_set('vector', [0.625, 0.25, 0.375, 0.25, 0.375, 0.25, 0.625, 0.25, 0.375, 0.25, 0.625, 0.25, 0.625, 0.5, 0.375, 0.5, 0.625, 0.5, 0.625, 0.75, 0.625, 0.75, 0.625, 0.5, 0.375, 0.75, 0.625, 0.75, 0.625, 1.0, 0.375, 1.0, 0.125, 0.5, 0.375, 0.5, 0.375, 0.75, 0.125, 0.75, 0.625, 0.5, 0.875, 0.5, 0.875, 0.75, 0.625, 0.75, 0.625, 0.5, 0.625, 0.75, 0.625, 0.75, 0.625, 0.5, 0.375, 0.5, 0.625, 0.5, 0.625, 0.5, 0.375, 0.5, 0.625, 0.75, 0.375, 0.75, 0.375, 0.75, 0.625, 0.75, 0.375, 0.75, 0.375, 0.5, 0.375, 0.5, 0.375, 0.75, 0.125, 0.5, 0.125, 0.75, 0.125, 0.75, 0.125, 0.5, 0.375, 1.0, 0.625, 1.0, 0.625, 1.0, 0.375, 1.0, 0.875, 0.75, 0.875, 0.5, 0.875, 0.5, 0.875, 0.75, 0.125, 0.5, 0.125, 0.75, 0.125, 0.75, 0.125, 0.5, 0.375, 0.5, 0.625, 0.5, 0.625, 0.75, 0.375, 0.75, 0.375, 0.5, 0.625, 0.5, 0.625, 0.5, 0.375, 0.5, 0.625, 0.75, 0.375, 0.75, 0.375, 0.75, 0.625, 0.75, 0.375, 0.75, 0.375, 0.5, 0.375, 0.5, 0.375, 0.75, 0.375, 0.0, 0.625, 0.0, 0.625, 0.25, 0.375, 0.25, 0.625, 0.25, 0.375, 0.25, 0.375, 0.25, 0.625, 0.25, 0.375, 1.0, 0.625, 1.0, 0.625, 1.0, 0.375, 1.0, 0.875, 0.75, 0.875, 0.5, 0.875, 0.5, 0.875, 0.75, 0.375, 0.0, 0.625, 0.0, 0.625, 0.25, 0.375, 0.25, 0.375, 0.25, 0.625, 0.25, 0.625, 0.5, 0.375, 0.5, 0.375, 0.5, 0.625, 0.5, 0.625, 0.75, 0.375, 0.75, 0.375, 0.75, 0.625, 0.75, 0.625, 1.0, 0.375, 1.0, 0.125, 0.5, 0.375, 0.5, 0.375, 0.75, 0.125, 0.75, 0.625, 0.5, 0.875, 0.5, 0.875, 0.75, 0.625, 0.75, 0.375, 0.0, 0.625, 0.0, 0.625, 0.25, 0.375, 0.25, 0.375, 0.25, 0.625, 0.25, 0.625, 0.5, 0.375, 0.5, 0.375, 0.5, 0.625, 0.5, 0.625, 0.75, 0.375, 0.75, 0.375, 0.75, 0.625, 0.75, 0.625, 1.0, 0.375, 1.0, 0.125, 0.5, 0.375, 0.5, 0.375, 0.75, 0.125, 0.75, 0.625, 0.5, 0.875, 0.5, 0.875, 0.75, 0.625, 0.75, 0.375, 0.0, 0.625, 0.0, 0.625, 0.25, 0.375, 0.25, 0.375, 0.25, 0.625, 0.25, 0.625, 0.5, 0.375, 0.5, 0.375, 0.5, 0.625, 0.5, 0.625, 0.75, 0.375, 0.75, 0.375, 0.75, 0.625, 0.75, 0.625, 1.0, 0.375, 1.0, 0.125, 0.5, 0.375, 0.5, 0.375, 0.75, 0.125, 0.75, 0.625, 0.5, 0.875, 0.5, 0.875, 0.75, 0.625, 0.75, 0.375, 0.0, 0.625, 0.0, 0.625, 0.25, 0.375, 0.25, 0.375, 0.25, 0.625, 0.25, 0.625, 0.5, 0.375, 0.5, 0.375, 0.5, 0.625, 0.5, 0.625, 0.75, 0.375, 0.75, 0.375, 0.75, 0.625, 0.75, 0.625, 1.0, 0.375, 1.0, 0.125, 0.5, 0.375, 0.5, 0.375, 0.75, 0.125, 0.75, 0.625, 0.5, 0.875, 0.5, 0.875, 0.75, 0.625, 0.75, 0.375, 0.0, 0.625, 0.0, 0.625, 0.25, 0.375, 0.25, 0.375, 0.25, 0.625, 0.25, 0.625, 0.5, 0.375, 0.5, 0.375, 0.5, 0.625, 0.5, 0.625, 0.75, 0.375, 0.75, 0.375, 0.75, 0.625, 0.75, 0.625, 1.0, 0.375, 1.0, 0.125, 0.5, 0.375, 0.5, 0.375, 0.75, 0.125, 0.75, 0.625, 0.5, 0.875, 0.5, 0.875, 0.75, 0.625, 0.75, 0.375, 0.0, 0.625, 0.0, 0.625, 0.25, 0.375, 0.25, 0.375, 0.25, 0.625, 0.25, 0.625, 0.5, 0.375, 0.5, 0.375, 0.5, 0.625, 0.5, 0.625, 0.75, 0.375, 0.75, 0.375, 0.75, 0.625, 0.75, 0.625, 1.0, 0.375, 1.0, 0.125, 0.5, 0.375, 0.5, 0.375, 0.75, 0.125, 0.75, 0.625, 0.5, 0.875, 0.5, 0.875, 0.75, 0.625, 0.75, 0.375, 0.0, 0.625, 0.0, 0.625, 0.25, 0.375, 0.25, 0.375, 0.25, 0.625, 0.25, 0.625, 0.5, 0.375, 0.5, 0.375, 0.5, 0.625, 0.5, 0.625, 0.75, 0.375, 0.75, 0.375, 0.75, 0.625, 0.75, 0.625, 1.0, 0.375, 1.0, 0.125, 0.5, 0.375, 0.5, 0.375, 0.75, 0.125, 0.75, 0.625, 0.5, 0.875, 0.5, 0.875, 0.75, 0.625, 0.75, 0.375, 0.0, 0.625, 0.0, 0.625, 0.25, 0.375, 0.25, 0.375, 0.25, 0.625, 0.25, 0.625, 0.5, 0.375, 0.5, 0.375, 0.5, 0.625, 0.5, 0.625, 0.75, 0.375, 0.75, 0.375, 0.75, 0.625, 0.75, 0.625, 1.0, 0.375, 1.0, 0.125, 0.5, 0.375, 0.5, 0.375, 0.75, 0.125, 0.75, 0.625, 0.5, 0.875, 0.5, 0.875, 0.75, 0.625, 0.75, 0.375, 0.0, 0.625, 0.0, 0.625, 0.25, 0.375, 0.25, 0.375, 0.25, 0.625, 0.25, 0.625, 0.5, 0.375, 0.5, 0.375, 0.5, 0.625, 0.5, 0.625, 0.75, 0.375, 0.75, 0.375, 0.75, 0.625, 0.75, 0.625, 1.0, 0.375, 1.0, 0.125, 0.5, 0.375, 0.5, 0.375, 0.75, 0.125, 0.75, 0.625, 0.5, 0.875, 0.5, 0.875, 0.75, 0.625, 0.75, 0.875, 0.75, 0.875, 0.5, 0.875, 0.5, 0.875, 0.75, 0.375, 0.25, 0.625, 0.25, 0.625, 0.5, 0.375, 0.5, 0.625, 0.75, 0.375, 0.75, 0.375, 0.75, 0.625, 0.75, 0.375, 0.75, 0.625, 0.75, 0.625, 1.0, 0.375, 1.0, 0.125, 0.5, 0.375, 0.5, 0.375, 0.75, 0.125, 0.75, 0.625, 0.5, 0.875, 0.5, 0.875, 0.75, 0.625, 0.75, 0.375, 0.5, 0.625, 0.5, 0.625, 0.75, 0.375, 0.75, 0.375, 0.75, 0.375, 0.5, 0.375, 0.5, 0.375, 0.75, 0.625, 0.5, 0.625, 0.75, 0.625, 0.75, 0.625, 0.5, 0.375, 0.5, 0.625, 0.5, 0.625, 0.5, 0.375, 0.5, 0.375, 0.0, 0.625, 0.0, 0.625, 0.25, 0.375, 0.25, 0.125, 0.5, 0.125, 0.75, 0.125, 0.75, 0.125, 0.5, 0.625, 0.25, 0.375, 0.25, 0.375, 0.25, 0.625, 0.25, 0.375, 1.0, 0.625, 1.0, 0.625, 1.0, 0.375, 1.0, 0.875, 0.75, 0.875, 0.5, 0.875, 0.5, 0.875, 0.75, 0.375, 0.25, 0.625, 0.25, 0.625, 0.5, 0.375, 0.5, 0.625, 0.75, 0.375, 0.75, 0.375, 0.75, 0.625, 0.75, 0.375, 0.75, 0.625, 0.75, 0.625, 1.0, 0.375, 1.0, 0.125, 0.5, 0.375, 0.5, 0.375, 0.75, 0.125, 0.75, 0.625, 0.5, 0.875, 0.5, 0.875, 0.75, 0.625, 0.75, 0.375, 0.5, 0.625, 0.5, 0.625, 0.75, 0.375, 0.75, 0.375, 0.75, 0.375, 0.5, 0.375, 0.5, 0.375, 0.75, 0.625, 0.5, 0.625, 0.75, 0.625, 0.75, 0.625, 0.5, 0.375, 0.5, 0.625, 0.5, 0.625, 0.5, 0.375, 0.5, 0.375, 0.0, 0.625, 0.0, 0.625, 0.25, 0.375, 0.25, 0.125, 0.5, 0.125, 0.75, 0.125, 0.75, 0.125, 0.5, 0.625, 0.25, 0.375, 0.25, 0.375, 0.25, 0.625, 0.25, 0.375, 1.0, 0.625, 1.0, 0.625, 1.0, 0.375, 1.0, 0.375, 0.0, 0.625, 0.0, 0.625, 0.25, 0.375, 0.25, 0.375, 0.25, 0.625, 0.25, 0.625, 0.5, 0.375, 0.5, 0.375, 0.5, 0.625, 0.5, 0.625, 0.75, 0.375, 0.75, 0.375, 0.75, 0.625, 0.75, 0.625, 1.0, 0.375, 1.0, 0.125, 0.5, 0.375, 0.5, 0.375, 0.75, 0.125, 0.75, 0.625, 0.5, 0.875, 0.5, 0.875, 0.75, 0.625, 0.75, 0.375, 0.0, 0.625, 0.0, 0.625, 0.25, 0.375, 0.25, 0.375, 0.25, 0.625, 0.25, 0.625, 0.5, 0.375, 0.5, 0.375, 0.5, 0.625, 0.5, 0.625, 0.75, 0.375, 0.75, 0.375, 0.75, 0.625, 0.75, 0.625, 1.0, 0.375, 1.0, 0.125, 0.5, 0.375, 0.5, 0.375, 0.75, 0.125, 0.75, 0.625, 0.5, 0.875, 0.5, 0.875, 0.75, 0.625, 0.75, 0.375, 0.0, 0.625, 0.0, 0.625, 0.25, 0.375, 0.25, 0.375, 0.25, 0.625, 0.25, 0.625, 0.5, 0.375, 0.5, 0.375, 0.5, 0.625, 0.5, 0.625, 0.75, 0.375, 0.75, 0.375, 0.75, 0.625, 0.75, 0.625, 1.0, 0.375, 1.0, 0.125, 0.5, 0.375, 0.5, 0.375, 0.75, 0.125, 0.75, 0.625, 0.5, 0.875, 0.5, 0.875, 0.75, 0.625, 0.75, 0.375, 0.0, 0.625, 0.0, 0.625, 0.25, 0.375, 0.25, 0.375, 0.25, 0.625, 0.25, 0.625, 0.5, 0.375, 0.5, 0.375, 0.5, 0.625, 0.5, 0.625, 0.75, 0.375, 0.75, 0.375, 0.75, 0.625, 0.75, 0.625, 1.0, 0.375, 1.0, 0.125, 0.5, 0.375, 0.5, 0.375, 0.75, 0.125, 0.75, 0.625, 0.5, 0.875, 0.5, 0.875, 0.75, 0.625, 0.75, 0.375, 0.0, 0.625, 0.0, 0.625, 0.25, 0.375, 0.25, 0.375, 0.25, 0.625, 0.25, 0.625, 0.5, 0.375, 0.5, 0.375, 0.5, 0.625, 0.5, 0.625, 0.75, 0.375, 0.75, 0.375, 0.75, 0.625, 0.75, 0.625, 1.0, 0.375, 1.0, 0.125, 0.5, 0.375, 0.5, 0.375, 0.75, 0.125, 0.75, 0.625, 0.5, 0.875, 0.5, 0.875, 0.75, 0.625, 0.75, 0.375, 0.0, 0.625, 0.0, 0.625, 0.25, 0.375, 0.25, 0.375, 0.25, 0.625, 0.25, 0.625, 0.5, 0.375, 0.5, 0.375, 0.5, 0.625, 0.5, 0.625, 0.75, 0.375, 0.75, 0.375, 0.75, 0.625, 0.75, 0.625, 1.0, 0.375, 1.0, 0.125, 0.5, 0.375, 0.5, 0.375, 0.75, 0.125, 0.75, 0.625, 0.5, 0.875, 0.5, 0.875, 0.75, 0.625, 0.75, 0.375, 0.0, 0.625, 0.0, 0.625, 0.25, 0.375, 0.25, 0.375, 0.25, 0.625, 0.25, 0.625, 0.5, 0.375, 0.5, 0.375, 0.5, 0.625, 0.5, 0.625, 0.75, 0.375, 0.75, 0.375, 0.75, 0.625, 0.75, 0.625, 1.0, 0.375, 1.0, 0.125, 0.5, 0.375, 0.5, 0.375, 0.75, 0.125, 0.75, 0.625, 0.5, 0.875, 0.5, 0.875, 0.75, 0.625, 0.75, 0.375, 0.0, 0.625, 0.0, 0.625, 0.25, 0.375, 0.25, 0.375, 0.25, 0.625, 0.25, 0.625, 0.5, 0.375, 0.5, 0.375, 0.5, 0.625, 0.5, 0.625, 0.75, 0.375, 0.75, 0.375, 0.75, 0.625, 0.75, 0.625, 1.0, 0.375, 1.0, 0.125, 0.5, 0.375, 0.5, 0.375, 0.75, 0.125, 0.75, 0.625, 0.5, 0.875, 0.5, 0.875, 0.75, 0.625, 0.75, 0.375, 0.0, 0.625, 0.0, 0.625, 0.25, 0.375, 0.25, 0.375, 0.25, 0.625, 0.25, 0.625, 0.5, 0.375, 0.5, 0.375, 0.5, 0.625, 0.5, 0.625, 0.75, 0.375, 0.75, 0.375, 0.75, 0.625, 0.75, 0.625, 1.0, 0.375, 1.0, 0.125, 0.5, 0.375, 0.5, 0.375, 0.75, 0.125, 0.75, 0.625, 0.5, 0.875, 0.5, 0.875, 0.75, 0.625, 0.75, 0.0, 0.0, 0.0, 0.0, 0.0, 0.0, 0.0, 0.0, 0.0, 0.0, 0.0, 0.0, 0.0, 0.0, 0.0, 0.0, 0.0, 0.0, 0.0, 0.0, 0.0, 0.0, 0.0, 0.0, 0.0, 0.0, 0.0, 0.0, 0.0, 0.0, 0.0, 0.0, 0.0, 0.0, 0.0, 0.0, 0.0, 0.0, 0.0, 0.0, 0.0, 0.0, 0.0, 0.0, 0.0, 0.0, 0.0, 0.0, 0.0, 0.0, 0.0, 0.0, 0.0, 0.0, 0.0, 0.0, 0.0, 0.0, 0.0, 0.0, 0.0, 0.0, 0.0, 0.0, 0.0, 0.0, 0.0, 0.0, 0.0, 0.0, 0.0, 0.0, 0.0, 0.0, 0.0, 0.0, 0.0, 0.0, 0.0, 0.0, 0.0, 0.0, 0.0, 0.0, 0.0, 0.0, 0.0, 0.0, 0.0, 0.0, 0.0, 0.0, 0.0, 0.0, 0.0, 0.0, 0.0, 0.0, 0.0, 0.0, 0.0, 0.0, 0.0, 0.0, 0.0, 0.0, 0.0, 0.0, 0.0, 0.0, 0.0, 0.0, 0.0, 0.0, 0.0, 0.0, 0.0, 0.0, 0.0, 0.0, 0.0, 0.0, 0.0, 0.0, 0.0, 0.0, 0.0, 0.0, 0.0, 0.0, 0.0, 0.0, 0.0, 0.0, 0.0, 0.0, 0.0, 0.0, 0.0, 0.0, 0.0, 0.0, 0.0, 0.0, 0.0, 0.0, 0.0, 0.0, 0.0, 0.0, 0.0, 0.0, 0.0, 0.0, 0.0, 0.0, 0.0, 0.0, 0.0, 0.0, 0.0, 0.0, 0.0, 0.0, 0.0, 0.0, 0.0, 0.0, 0.0, 0.0, 0.0, 0.0, 0.0, 0.0, 0.0, 0.0, 0.0, 0.0, 0.0, 0.0, 0.0, 0.0, 0.0, 0.0, 0.0, 0.0, 0.0, 0.0, 0.0, 0.0, 0.0, 0.0, 0.0, 0.0, 0.0, 0.0, 0.0, 0.0, 0.0, 0.0, 0.0, 0.0, 0.0, 0.0, 0.0, 0.0, 0.0, 0.0, 0.0, 0.0, 0.0, 0.0, 0.0, 0.0, 0.0, 0.0, 0.0, 0.0, 0.0, 0.0, 0.0, 0.0, 0.0, 0.0, 0.0, 0.0, 0.0, 0.0, 0.0, 0.0, 0.0, 0.0, 0.0, 0.0, 0.0, 0.0, 0.0, 0.0, 0.0, 0.0, 0.0, 0.0, 0.0, 0.0, 0.0, 0.0, 0.0, 0.0, 0.0, 0.0, 0.0, 0.0, 0.0, 0.0, 0.0, 0.0, 0.0, 0.0, 0.0, 0.0, 0.0, 0.0, 0.0, 0.0, 0.0, 0.0, 0.0, 0.0, 0.0, 0.0, 0.0, 0.0, 0.0, 0.0, 0.0, 0.0, 0.0, 0.0, 0.0, 0.0, 0.0, 0.0, 0.0, 0.0, 0.0, 0.0, 0.0, 0.0, 0.0, 0.0, 0.0, 0.0, 0.0, 0.0, 0.0, 0.0, 0.0, 0.0, 0.0, 0.0, 0.0, 0.0, 0.0, 0.0, 0.0, 0.0, 0.0, 0.0, 0.0, 0.0, 0.0, 0.0, 0.0, 0.0, 0.0, 0.0, 0.0, 0.0, 0.0, 0.0, 0.0, 0.0, 0.0, 0.0, 0.0, 0.0, 0.0, 0.0, 0.0, 0.0, 0.0, 0.0, 0.0, 0.0, 0.0, 0.0, 0.0, 0.0, 0.0, 0.0, 0.0, 0.0, 0.0, 0.0, 0.0, 0.0, 0.0, 0.0, 0.0, 0.0, 0.0, 0.0, 0.0, 0.0, 0.0, 0.0, 0.0, 0.0, 0.0, 0.0, 0.0, 0.0, 0.0, 0.0, 0.0, 0.0, 0.0, 0.0, 0.0, 0.0, 0.0, 0.0, 0.0, 0.0, 0.0, 0.0, 0.0, 0.0, 0.0, 0.0, 0.0, 0.0, 0.0, 0.0, 0.0, 0.0, 0.0, 0.0, 0.0, 0.0, 0.0, 0.0, 0.0, 0.0, 0.0, 0.0, 0.0, 0.0, 0.0, 0.0, 0.0, 0.0, 0.0, 0.0, 0.0, 0.0, 0.0, 0.0, 0.0, 0.0, 0.0, 0.0, 0.0, 0.0, 0.0, 0.0, 0.0, 0.0, 0.0, 0.0, 0.0, 0.0, 0.0, 0.0, 0.0, 0.0, 0.0, 0.0, 0.0, 0.0, 0.0, 0.0, 0.0, 0.0, 0.0, 0.0, 0.0, 0.0, 0.0, 0.0, 0.0, 0.0, 0.0, 0.0, 0.0, 0.0, 0.0, 0.0, 0.0, 0.0, 0.0, 0.0, 0.0, 0.0, 0.0, 0.0, 0.0, 0.0, 0.0, 0.0, 0.0, 0.0, 0.0, 0.0, 0.0, 0.0, 0.0, 0.0, 0.0, 0.0, 0.0, 0.0, 0.0, 0.0, 0.0, 0.0, 0.0, 0.0, 0.0, 0.0, 0.0, 0.0, 0.0, 0.0, 0.0, 0.0, 0.0, 0.0, 0.0, 0.0, 0.0, 0.0, 0.0, 0.0, 0.0, 0.0, 0.0, 0.0, 0.0, 0.0, 0.0, 0.0, 0.0, 0.0, 0.0, 0.0, 0.0, 0.0, 0.0, 0.0, 0.0, 0.0, 0.0, 0.0, 0.0, 0.0, 0.0, 0.0, 0.0, 0.0, 0.0, 0.0, 0.0, 0.0, 0.0, 0.0, 0.0, 0.0, 0.0, 0.0, 0.0, 0.0, 0.0, 0.0, 0.0, 0.0, 0.0, 0.0, 0.0, 0.0, 0.0, 0.0, 0.0, 0.0, 0.0, 0.0, 0.0, 0.0, 0.0, 0.0, 0.0, 0.0, 0.0, 0.0, 0.0, 0.0, 0.0, 0.0, 0.0, 0.0, 0.0, 0.0, 0.0, 0.0, 0.0, 0.0, 0.0, 0.0, 0.0, 0.0, 0.0, 0.0, 0.0, 0.0, 0.0, 0.0, 0.0, 0.0, 0.0, 0.0, 0.0, 0.0, 0.0, 0.0, 0.0, 0.0, 0.0, 0.0, 0.0, 0.0, 0.0, 0.0, 0.0, 0.0, 0.0, 0.0, 0.0, 0.0, 0.0, 0.0, 0.0, 0.0, 0.0, 0.0, 0.0, 0.0, 0.0, 0.0, 0.0, 0.0, 0.0, 0.0, 0.0, 0.0, 0.0, 0.0, 0.0, 0.0, 0.0, 0.0, 0.0, 0.0, 0.0, 0.0, 0.0, 0.0, 0.0, 0.0, 0.0, 0.0, 0.0, 0.0, 0.0, 0.0, 0.0, 0.0, 0.0, 0.0, 0.0, 0.0, 0.0, 0.0, 0.0, 0.0, 0.0, 0.0, 0.0, 0.0, 0.0, 0.0, 0.0, 0.0, 0.0, 0.0, 0.0, 0.0, 0.0, 0.0, 0.0, 0.0, 0.0, 0.0, 0.0, 0.0, 0.0, 0.0, 0.0, 0.0, 0.0, 0.0, 0.0, 0.0, 0.0, 0.0, 0.0, 0.0, 0.0, 0.0, 0.0, 0.0, 0.0, 0.0, 0.0, 0.0, 0.0, 0.0, 0.0, 0.0, 0.0, 0.0, 0.0, 0.0, 0.0, 0.0, 0.0, 0.0, 0.0, 0.0, 0.0, 0.0, 0.0, 0.0, 0.0, 0.0, 0.0, 0.0, 0.0, 0.0, 0.0, 0.0, 0.0, 0.0, 0.0, 0.0, 0.0, 0.0, 0.0, 0.0, 0.0, 0.0, 0.0, 0.0, 0.0, 0.0, 0.0, 0.0, 0.0, 0.0, 0.0, 0.0, 0.0, 0.0, 0.0, 0.0, 0.0, 0.0, 0.0, 0.0, 0.0, 0.0, 0.0, 0.0, 0.0, 0.0, 0.0, 0.0, 0.0, 0.0, 0.0, 0.0, 0.0, 0.0, 0.0, 0.0, 0.0, 0.0, 0.0, 0.0, 0.0, 0.0, 0.0, 0.0, 0.0, 0.0, 0.0, 0.0, 0.0, 0.0, 0.0, 0.0, 0.0, 0.0, 0.0, 0.0, 0.0, 0.0, 0.0, 0.0, 0.0, 0.0, 0.0, 0.0, 0.0, 0.0, 0.0, 0.0, 0.0, 0.0, 0.0, 0.0, 0.0, 0.0, 0.0, 0.0, 0.0, 0.0, 0.0, 0.0, 0.0, 0.0, 0.0, 0.0, 0.0, 0.0, 0.0, 0.0, 0.0, 0.0, 0.0, 0.0, 0.0, 0.0, 0.0, 0.0, 0.0, 0.0, 0.0, 0.0, 0.0, 0.0, 0.0, 0.0, 0.0, 0.0, 0.0, 0.0, 0.0, 0.0, 0.0, 0.0, 0.0, 0.0, 0.0, 0.0, 0.0, 0.0, 0.0, 0.0, 0.0, 0.0, 0.0, 0.0, 0.0, 0.0, 0.0, 0.0, 0.0, 0.0, 0.0, 0.0, 0.0, 0.0, 0.0, 0.0, 0.0, 0.0, 0.0, 0.0, 0.0, 0.0, 0.0, 0.0, 0.0, 0.0, 0.0, 0.0, 0.0, 0.0, 0.0, 0.0, 0.0, 0.0, 0.0, 0.0, 0.0, 0.0, 0.0, 0.0, 0.0, 0.0, 0.0, 0.0, 0.0, 0.0, 0.0, 0.0, 0.0, 0.0, 0.0, 0.0, 0.0, 0.0, 0.0, 0.0, 0.0, 0.0, 0.0, 0.0, 0.0, 0.0, 0.0, 0.0, 0.0, 0.0, 0.0, 0.0, 0.0, 0.0, 0.0, 0.0, 0.0, 0.0, 0.0, 0.0, 0.0, 0.0, 0.0, 0.0, 0.0, 0.0, 0.0, 0.0, 0.0, 0.0, 0.0, 0.0, 0.0, 0.0, 0.0, 0.0, 0.0, 0.0, 0.0, 0.0, 0.0, 0.0, 0.0, 0.0, 0.0, 0.0, 0.0, 0.0, 0.0, 0.0, 0.0, 0.0, 0.0, 0.0, 0.0, 0.0, 0.0, 0.0, 0.0, 0.0, 0.0, 0.0, 0.0, 0.0, 0.0, 0.0, 0.0, 0.0, 0.0, 0.0, 0.0, 0.0, 0.0, 0.0, 0.0, 0.0, 0.0, 0.0, 0.0, 0.0, 0.0, 0.0, 0.0, 0.0, 0.0, 0.0, 0.0, 0.0, 0.0, 0.0, 0.0, 0.0, 0.0, 0.0, 0.0, 0.0, 0.0, 0.0, 0.0, 0.0, 0.0, 0.0, 0.0, 0.0, 0.0, 0.0, 0.0, 0.0, 0.0, 0.0, 0.0, 0.0, 0.0, 0.0, 0.0, 0.0, 0.0, 0.0, 0.0, 0.0, 0.0, 0.0, 0.0, 0.0, 0.0, 0.0, 0.0, 0.0, 0.0, 0.0, 0.0, 0.0, 0.0, 0.0, 0.0, 0.0, 0.0, 0.0, 0.0, 0.0, 0.0, 0.0, 0.0, 0.0, 0.0, 0.0, 0.0, 0.0, 0.0, 0.0, 0.0, 0.0, 0.0, 0.0, 0.0, 0.0, 0.0, 0.0, 0.0, 0.0, 0.0, 0.0, 0.0, 0.0, 0.0, 0.0, 0.0, 0.0, 0.0, 0.0, 0.0, 0.0, 0.0, 0.0, 0.0, 0.0, 0.0, 0.0, 0.0, 0.0, 0.0, 0.0, 0.0, 0.0, 0.0, 0.0, 0.0, 0.0, 0.0, 0.0, 0.0, 0.0, 0.0, 0.0, 0.0, 0.0, 0.0, 0.0, 0.0, 0.0, 0.0, 0.0, 0.0, 0.0, 0.0, 0.0, 0.0, 0.0, 0.0, 0.0, 0.0, 0.0, 0.0, 0.0, 0.0, 0.0, 0.0, 0.0, 0.0, 0.0, 0.0, 0.0, 0.0, 0.0, 0.0, 0.0, 0.0, 0.0, 0.0, 0.0, 0.0, 0.0, 0.0, 0.0, 0.0, 0.0, 0.0, 0.0, 0.0, 0.0, 0.0, 0.0, 0.0, 0.0, 0.0, 0.0, 0.0, 0.0, 0.0, 0.0, 0.0, 0.0, 0.0, 0.0, 0.0, 0.0, 0.0, 0.0, 0.0, 0.0, 0.0, 0.0, 0.0, 0.0, 0.0, 0.0, 0.0, 0.0, 0.0, 0.0, 0.0, 0.0, 0.0, 0.0, 0.0, 0.0, 0.0, 0.0, 0.0, 0.0, 0.0, 0.0, 0.0, 0.0, 0.0, 0.0, 0.0, 0.0, 0.0, 0.0, 0.0, 0.0, 0.0, 0.0, 0.0, 0.0, 0.0, 0.0, 0.0, 0.0, 0.0, 0.0, 0.0, 0.0, 0.0, 0.0, 0.0, 0.0, 0.0, 0.0, 0.0, 0.0, 0.0, 0.0, 0.0, 0.0, 0.0, 0.0, 0.0, 0.0, 0.0, 0.0, 0.0, 0.0, 0.0, 0.0, 0.0, 0.0, 0.0, 0.0, 0.0, 0.0, 0.0, 0.0, 0.0, 0.0, 0.0, 0.0, 0.0, 0.0, 0.0, 0.0, 0.0, 0.0, 0.0, 0.0, 0.0, 0.0, 0.0, 0.0, 0.0, 0.0, 0.0, 0.0, 0.0, 0.0, 0.0, 0.0, 0.0, 0.0, 0.0, 0.0, 0.0, 0.0, 0.0, 0.0, 0.0, 0.0, 0.0, 0.0, 0.0, 0.0, 0.0, 0.0, 0.0, 0.0, 0.0, 0.0, 0.0, 0.0, 0.0, 0.0, 0.0, 0.0, 0.0, 0.0, 0.0, 0.0, 0.0, 0.0, 0.0, 0.0, 0.0, 0.0, 0.0, 0.0, 0.0, 0.0, 0.0, 0.0, 0.0, 0.0, 0.0, 0.0, 0.0, 0.0, 0.0, 0.0, 0.0, 0.0, 0.0, 0.0, 0.0, 0.0, 0.0, 0.0, 0.0, 0.0, 0.0, 0.0, 0.0, 0.0, 0.0, 0.0, 0.0, 0.0, 0.0, 0.0, 0.0, 0.0, 0.0, 0.0, 0.0, 0.0, 0.0, 0.0, 0.0, 0.0, 0.0, 0.0, 0.0, 0.0, 0.0, 0.0, 0.0, 0.0, 0.0, 0.0, 0.0, 0.0, 0.0, 0.0, 0.0, 0.0, 0.0, 0.0, 0.0, 0.0, 0.0, 0.0, 0.0, 0.0, 0.0, 0.0, 0.0, 0.0, 0.0, 0.0, 0.0, 0.0, 0.0, 0.0, 0.0, 0.0, 0.0, 0.0, 0.0, 0.0, 0.0, 0.0, 0.0, 0.0, 0.0, 0.0, 0.0, 0.0, 0.0, 0.0, 0.0, 0.0, 0.0, 0.0, 0.0, 0.0, 0.0, 0.0, 0.0, 0.0, 0.0, 0.0, 0.0, 0.0, 0.0, 0.0, 0.0, 0.0, 0.0, 0.0, 0.0, 0.0, 0.0, 0.0, 0.0, 0.0, 0.0, 0.0, 0.0, 0.0, 0.0, 0.0, 0.0, 0.0, 0.0, 0.0, 0.0, 0.0, 0.0, 0.0, 0.0, 0.0, 0.0, 0.0, 0.0, 0.0, 0.0, 0.0, 0.0, 0.0, 0.0, 0.0, 0.0, 0.0, 0.0, 0.0, 0.0, 0.0, 0.0, 0.0, 0.0, 0.0, 0.0, 0.0, 0.0, 0.0, 0.0, 0.0, 0.0, 0.0, 0.0, 0.0, 0.0, 0.0, 0.0, 0.0, 0.0, 0.0, 0.0, 0.0, 0.0, 0.0, 0.0, 0.0, 0.0, 0.0, 0.0, 0.0, 0.0, 0.0, 0.0, 0.0, 0.0, 0.0, 0.0, 0.0, 0.0, 0.0, 0.0, 0.0, 0.0, 0.0, 0.0, 0.0, 0.0, 0.0, 0.0, 0.0, 0.0, 0.0, 0.0, 0.0, 0.0, 0.0, 0.0, 0.0, 0.0, 0.0, 0.0, 0.0, 0.0, 0.0, 0.0, 0.0, 0.0, 0.0, 0.0, 0.0, 0.0, 0.0, 0.0, 0.0, 0.0, 0.0, 0.0, 0.0, 0.0, 0.0, 0.0, 0.0, 0.0, 0.0, 0.0, 0.0, 0.0, 0.0, 0.0, 0.0, 0.0, 0.0, 0.0, 0.0, 0.0, 0.0, 0.0, 0.0, 0.0, 0.0, 0.0, 0.0, 0.0, 0.0, 0.0, 0.0, 0.0, 0.0, 0.0, 0.0, 0.0, 0.0, 0.0, 0.0, 0.0, 0.0, 0.0, 0.0, 0.0, 0.0, 0.0, 0.0, 0.0, 0.0, 0.0, 0.0, 0.0, 0.0, 0.0, 0.0, 0.0, 0.0, 0.0, 0.0, 0.0, 0.0, 0.0, 0.0, 0.0, 0.0, 0.0, 0.0, 0.0, 0.0, 0.0, 0.0, 0.0, 0.0, 0.0, 0.0, 0.0, 0.0, 0.0, 0.0, 0.0, 0.0, 0.0, 0.0, 0.0, 0.0, 0.0, 0.0, 0.0, 0.0, 0.0, 0.0, 0.0, 0.0, 0.0, 0.0, 0.0, 0.0, 0.0, 0.0, 0.0, 0.0, 0.0, 0.0, 0.0, 0.0, 0.0, 0.0, 0.0, 0.0, 0.0, 0.0, 0.0, 0.0, 0.0, 0.0, 0.0, 0.0, 0.0, 0.0, 0.0, 0.0, 0.0, 0.0, 0.0, 0.0, 0.0, 0.0, 0.0, 0.0, 0.0, 0.0, 0.0, 0.0, 0.0, 0.0, 0.0, 0.0, 0.0, 0.0, 0.0, 0.0, 0.0, 0.0, 0.0, 0.0, 0.0, 0.0, 0.0, 0.0, 0.0, 0.0, 0.0, 0.0, 0.0, 0.0, 0.0, 0.0, 0.0, 0.0, 0.0, 0.0, 0.0, 0.0, 0.0, 0.0, 0.0, 0.0, 0.0, 0.0, 0.0, 0.0, 0.0, 0.0, 0.0, 0.0, 0.0, 0.0, 0.0, 0.0, 0.0, 0.0, 0.0, 0.0, 0.0, 0.0, 0.0, 0.0, 0.0, 0.0, 0.0, 0.0, 0.0, 0.0, 0.0, 0.0, 0.0, 0.0, 0.0, 0.0, 0.0, 0.0, 0.0, 0.0, 0.0, 0.0, 0.0, 0.0, 0.0, 0.0, 0.0, 0.0, 0.0, 0.0, 0.0, 0.0, 0.0, 0.0, 0.0, 0.0, 0.0, 0.0, 0.0, 0.0, 0.0, 0.0, 0.0, 0.0, 0.0, 0.0, 0.0, 0.0, 0.0, 0.0, 0.0, 0.0, 0.0, 0.0, 0.0, 0.0, 0.0, 0.0, 0.0, 0.0, 0.0, 0.0, 0.0, 0.0, 0.0, 0.0, 0.0, 0.0, 0.0, 0.0, 0.0, 0.0, 0.0, 0.0, 0.0, 0.0, 0.0, 0.0, 0.0, 0.0, 0.0, 0.0, 0.0, 0.0, 0.0, 0.0, 0.0, 0.0, 0.0, 0.0, 0.0, 0.0, 0.0, 0.0, 0.0, 0.0, 0.0, 0.0, 0.0, 0.0, 0.0, 0.0, 0.0, 0.0, 0.0, 0.0, 0.0, 0.0, 0.0, 0.0, 0.0, 0.0, 0.0, 0.0, 0.0, 0.0, 0.0, 0.0, 0.0, 0.0, 0.0, 0.0, 0.0, 0.0, 0.0, 0.0, 0.0, 0.0, 0.0, 0.0, 0.0, 0.0, 0.0, 0.0, 0.0, 0.0, 0.0, 0.0, 0.0, 0.0, 0.0, 0.0, 0.0, 0.0, 0.0, 0.0, 0.0, 0.0, 0.0, 0.0, 0.0, 0.0, 0.0, 0.0, 0.0, 0.0, 0.0, 0.0, 0.0, 0.0, 0.0, 0.0, 0.0, 0.0, 0.0, 0.0, 0.0, 0.0, 0.0, 0.0, 0.0, 0.0, 0.0, 0.0, 0.0, 0.0, 0.0, 0.0, 0.0, 0.0, 0.0, 0.0, 0.0, 0.0, 0.0, 0.0, 0.0, 0.0, 0.0, 0.0, 0.0, 0.0, 0.0, 0.0, 0.0, 0.0, 0.0, 0.0, 0.0, 0.0, 0.0, 0.0, 0.0, 0.0, 0.0, 0.0, 0.0, 0.0, 0.0, 0.0, 0.0, 0.0, 0.0, 0.0, 0.0, 0.0, 0.0, 0.0, 0.0, 0.0, 0.0, 0.0, 0.0, 0.0, 0.0, 0.0, 0.0, 0.0, 0.0, 0.0, 0.0, 0.0, 0.0, 0.0, 0.0, 0.0, 0.0, 0.0, 0.0, 0.0, 0.0, 0.0, 0.0, 0.0, 0.0, 0.0, 0.0, 0.0, 0.0, 0.0, 0.0, 0.0, 0.0, 0.0, 0.0, 0.0, 0.0, 0.0, 0.0, 0.0, 0.0, 0.0, 0.0, 0.0, 0.0, 0.0, 0.0, 0.0, 0.0, 0.0, 0.0, 0.0, 0.0, 0.0, 0.0, 0.0, 0.0, 0.0, 0.0, 0.0, 0.0, 0.0, 0.0, 0.0, 0.0, 0.0, 0.0, 0.0, 0.0, 0.0, 0.0, 0.0, 0.0, 0.0, 0.0, 0.0, 0.0, 0.0, 0.0, 0.0, 0.0, 0.0, 0.0, 0.0, 0.0, 0.0, 0.0, 0.0, 0.0, 0.0, 0.0, 0.0, 0.0, 0.0, 0.0, 0.0, 0.0, 0.0, 0.0, 0.0, 0.0, 0.0, 0.0, 0.0, 0.0, 0.0, 0.0, 0.0, 0.0, 0.0, 0.0, 0.0, 0.0, 0.0, 0.0, 0.0, 0.0, 0.0, 0.0, 0.0, 0.0, 0.0, 0.0, 0.0, 0.0, 0.0, 0.0, 0.0, 0.0, 0.0, 0.0, 0.0, 0.0, 0.0, 0.0, 0.0, 0.0, 0.0, 0.0, 0.0, 0.0, 0.0, 0.0, 0.0, 0.0, 0.0, 0.0, 0.0, 0.0, 0.0, 0.0, 0.0, 0.0, 0.0, 0.0, 0.0, 0.0, 0.0, 0.0, 0.0, 0.0, 0.0, 0.0, 0.0, 0.0, 0.0, 0.0, 0.0, 0.0, 0.0, 0.0, 0.0, 0.0, 0.0, 0.0, 0.0, 0.0, 0.0, 0.0, 0.0, 0.0, 0.0, 0.0, 0.0, 0.0, 0.0, 0.0, 0.0, 0.0, 0.0, 0.0, 0.0, 0.0, 0.0, 0.0, 0.0, 0.0, 0.0, 0.0, 0.0, 0.0, 0.0, 0.0, 0.0, 0.0, 0.0, 0.0, 0.0, 0.0, 0.0, 0.0, 0.0, 0.0, 0.0, 0.0, 0.0, 0.0, 0.0, 0.0, 0.0, 0.0, 0.0, 0.0, 0.0, 0.0, 0.0, 0.0, 0.0, 0.0, 0.0, 0.0, 0.0, 0.0, 0.0, 0.0, 0.0, 0.0, 0.0, 0.0, 0.0, 0.0, 0.0, 0.0, 0.0, 0.0, 0.0, 0.0, 0.0, 0.0, 0.0, 0.0, 0.0, 0.0, 0.0, 0.0, 0.0, 0.0, 0.0, 0.0, 0.0, 0.0, 0.0, 0.0, 0.0, 0.0, 0.0, 0.0, 0.0, 0.0, 0.0, 0.0, 0.0, 0.0, 0.0, 0.0, 0.0, 0.0, 0.0, 0.0, 0.0, 0.0, 0.0, 0.0, 0.0, 0.0, 0.0, 0.0, 0.0, 0.0, 0.0, 0.0, 0.0, 0.0, 0.0, 0.0, 0.0, 0.0, 0.0, 0.0, 0.0, 0.0, 0.0, 0.0, 0.0, 0.0, 0.0, 0.0, 0.0, 0.0, 0.0, 0.0, 0.0, 0.0, 0.0, 0.0, 0.0, 0.0, 0.0, 0.0, 0.0, 0.0, 0.0, 0.0, 0.0, 0.0, 0.0, 0.0, 0.0, 0.0, 0.0, 0.0, 0.0, 0.0, 0.0, 0.0, 0.0, 0.0, 0.0, 0.0, 0.0, 0.0, 0.0, 0.0, 0.0, 0.0, 0.0, 0.0, 0.0, 0.0, 0.0, 0.0, 0.0, 0.0, 0.0, 0.0, 0.0, 0.0, 0.0, 0.0, 0.0, 0.0, 0.0, 0.0, 0.0, 0.0, 0.0, 0.0, 0.0, 0.0, 0.0, 0.0, 0.0, 0.0, 0.0, 0.0, 0.0, 0.0, 0.0, 0.0, 0.0, 0.0, 0.0, 0.0, 0.0, 0.0, 0.0, 0.0, 0.0, 0.0, 0.0, 0.0, 0.0, 0.0, 0.0, 0.0, 0.0, 0.0, 0.0, 0.0, 0.0, 0.0, 0.0, 0.0, 0.0, 0.0, 0.0, 0.0, 0.0, 0.0, 0.0, 0.0, 0.0, 0.0, 0.0, 0.0, 0.0, 0.0, 0.0, 0.0, 0.0, 0.0, 0.0, 0.0, 0.0, 0.0, 0.0, 0.0, 0.0, 0.0, 0.0, 0.0, 0.0, 0.0, 0.0, 0.0, 0.0, 0.0, 0.0, 0.0, 0.0, 0.0, 0.0, 0.0, 0.0, 0.0, 0.0, 0.0, 0.0, 0.0, 0.0, 0.0, 0.0, 0.0, 0.0, 0.0, 0.0, 0.0, 0.0, 0.0, 0.0, 0.0, 0.0, 0.0, 0.0, 0.0, 0.0, 0.0, 0.0, 0.0, 0.0, 0.0, 0.0, 0.0, 0.0, 0.0, 0.0, 0.0, 0.0, 0.0, 0.0, 0.0, 0.0, 0.0, 0.0, 0.0, 0.0, 0.0, 0.0, 0.0, 0.0, 0.0, 0.0, 0.0, 0.0, 0.0, 0.0, 0.0, 0.0, 0.0, 0.0, 0.0, 0.0, 0.0, 0.0, 0.0, 0.0, 0.0, 0.0, 0.0, 0.0, 0.0, 0.0, 0.0, 0.0, 0.0, 0.0, 0.0, 0.0, 0.0, 0.0, 0.0, 0.0, 0.0, 0.0, 0.0, 0.0, 0.0, 0.0, 0.0, 0.0, 0.0, 0.0, 0.0, 0.0, 0.0, 0.0, 0.0, 0.0, 0.0, 0.0, 0.0, 0.0, 0.0, 0.0, 0.0, 0.0, 0.0, 0.0, 0.0, 0.0, 0.0, 0.0, 0.0, 0.0, 0.0, 0.0, 0.0, 0.0, 0.0, 0.0, 0.0, 0.0, 0.0, 0.0, 0.0, 0.0, 0.0, 0.0, 0.0, 0.0, 0.0, 0.0, 0.0, 0.0, 0.0, 0.0, 0.0, 0.0, 0.0, 0.0, 0.0, 0.0, 0.0, 0.0, 0.0, 0.0, 0.0, 0.0, 0.0, 0.0, 0.0, 0.0, 0.0, 0.0, 0.0, 0.0, 0.0, 0.0, 0.0, 0.0, 0.0, 0.0, 0.0, 0.0, 0.0, 0.0, 0.0, 0.0, 0.0, 0.0, 0.0, 0.0, 0.0, 0.0, 0.0, 0.0, 0.0, 0.0, 0.0, 0.0, 0.0, 0.0, 0.0, 0.0, 0.0, 0.0, 0.0, 0.0, 0.0, 0.0, 0.0, 0.0, 0.0, 0.0, 0.0, 0.0, 0.0, 0.0, 0.0, 0.0, 0.0, 0.0, 0.0, 0.0, 0.0, 0.0, 0.0, 0.0, 0.0, 0.0, 0.0, 0.0, 0.0, 0.0, 0.0, 0.0, 0.0, 0.0, 0.0, 0.0, 0.0, 0.0, 0.0, 0.0, 0.0, 0.0, 0.0, 0.0, 0.0, 0.0, 0.0, 0.0, 0.0, 0.0, 0.0, 0.0, 0.0, 0.0, 0.0, 0.0, 0.0, 0.0, 0.0, 0.0, 0.0, 0.0, 0.0, 0.0, 0.0, 0.0, 0.0, 0.0, 0.0, 0.0, 0.0, 0.0, 0.0, 0.0])
me_cube_008.materials.append(mat_material_007)
me_cube_008.materials.append(mat_material_008)
me_cube_008.materials.append(mat_material_001)
me_cube_008.materials.append(mat_material_006)
me_cube_008.materials.append(mat_material_005)
me_cube_008.materials.append(mat_material_004)
me_cube_008.materials.append(mat_material_002)
me_cube_008.materials.append(mat_tire_001)
me_cube_008.materials.append(mat_wheelhub_001)
me_cube_008.materials.append(mat_axle_001)
me_cube_008.use_remesh_fix_poles = True
me_cube_008.use_remesh_preserve_attributes = False
me_cube_008.use_mirror_vertex_groups = False
me_cube_008.update()
me_plane = bpy.data.meshes.new('Plane')
me_plane.from_pydata([(-1.0, -1.0, 0.0), (1.0, -1.0, 0.0), (-1.0, 1.0, 0.0), (1.0, 1.0, 0.0)], [], [(0, 1, 3, 2)])
_uv = me_plane.uv_layers.new(name='UVMap')
_uv.uv.foreach_set('vector', [0.0, 0.0, 1.0, 0.0, 1.0, 1.0, 0.0, 1.0])
me_plane.materials.append(mat_material_003)
me_plane.use_remesh_fix_poles = True
me_plane.use_remesh_preserve_attributes = False
me_plane.use_mirror_vertex_groups = False
me_plane.update()

# ---- objects
ob_cube_022 = bpy.data.objects.new('Cube.022', me_cube_008)
ob_plane = bpy.data.objects.new('Plane', me_plane)
ob_camera = bpy.data.objects.new('Camera', cam_camera)

# ---- transforms, parenting, visibility, modifiers, constraints
ob_cube_022.location = (0.0, 0.0, 1.0)
ob_cube_022.scale = (1.0, 1.2, 1.0)
ob_cube_022.lineart.crease_threshold = 0.0
ob_plane.location = (0.0, 0.0, -0.1756)
ob_plane.scale = (15.81, 18.85, 1.0)
ob_plane.lineart.crease_threshold = 0.0
ob_camera.location = (9.681, 10.21, 4.238)
ob_camera.rotation_euler = (1.325, -9.369e-07, 2.405)
ob_camera.lineart.crease_threshold = 0.0

# ---- collection membership
col_collection.objects.link(ob_cube_022)
col_collection.objects.link(ob_plane)
col_collection.objects.link(ob_camera)

# ---- scene / render settings (as saved in the file)
scene.camera = ob_camera
scene.frame_start = 1; scene.frame_end = 250; scene.frame_set(28)
scene.render.engine = 'BLENDER_EEVEE_NEXT'
scene.render.resolution_x = 1500
scene.render.film_transparent = True
scene.cycles.use_denoising = False
scene.cycles.samples = 128
scene.cycles.sampling_pattern = 'TABULATED_SOBOL'
scene.cycles.use_adaptive_sampling = False
scene.cycles.use_light_tree = False
scene.eevee.use_gtao = True
scene.eevee.use_raytracing = True
scene.view_settings.view_transform = 'Filmic'
bpy.context.view_layer.update()
